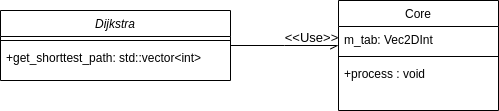

The diagram above was exported from draw.io. Its source (the exported page's mxGraphModel, read from the mxfile embedded in the PNG):
<mxGraphModel dx="2074" dy="1123" grid="1" gridSize="10" guides="1" tooltips="1" connect="1" arrows="1" fold="1" page="1" pageScale="1" pageWidth="827" pageHeight="1169" math="0" shadow="0">
  <root>
    <mxCell id="WIyWlLk6GJQsqaUBKTNV-0" />
    <mxCell id="WIyWlLk6GJQsqaUBKTNV-1" parent="WIyWlLk6GJQsqaUBKTNV-0" />
    <mxCell id="zkfFHV4jXpPFQw0GAbJ--0" value="Dijkstra" style="swimlane;fontStyle=2;align=center;verticalAlign=top;childLayout=stackLayout;horizontal=1;startSize=26;horizontalStack=0;resizeParent=1;resizeLast=0;collapsible=1;marginBottom=0;rounded=0;shadow=0;strokeWidth=1;" parent="WIyWlLk6GJQsqaUBKTNV-1" vertex="1">
      <mxGeometry x="170" y="130" width="230" height="70" as="geometry">
        <mxRectangle x="230" y="140" width="160" height="26" as="alternateBounds" />
      </mxGeometry>
    </mxCell>
    <mxCell id="zkfFHV4jXpPFQw0GAbJ--4" value="" style="line;html=1;strokeWidth=1;align=left;verticalAlign=middle;spacingTop=-1;spacingLeft=3;spacingRight=3;rotatable=0;labelPosition=right;points=[];portConstraint=eastwest;" parent="zkfFHV4jXpPFQw0GAbJ--0" vertex="1">
      <mxGeometry y="26" width="230" height="8" as="geometry" />
    </mxCell>
    <mxCell id="zkfFHV4jXpPFQw0GAbJ--5" value="+get_shorttest_path: std::vector&lt;int&gt;" style="text;align=left;verticalAlign=top;spacingLeft=4;spacingRight=4;overflow=hidden;rotatable=0;points=[[0,0.5],[1,0.5]];portConstraint=eastwest;" parent="zkfFHV4jXpPFQw0GAbJ--0" vertex="1">
      <mxGeometry y="34" width="230" height="26" as="geometry" />
    </mxCell>
    <mxCell id="zkfFHV4jXpPFQw0GAbJ--17" value="Core" style="swimlane;fontStyle=0;align=center;verticalAlign=top;childLayout=stackLayout;horizontal=1;startSize=26;horizontalStack=0;resizeParent=1;resizeLast=0;collapsible=1;marginBottom=0;rounded=0;shadow=0;strokeWidth=1;" parent="WIyWlLk6GJQsqaUBKTNV-1" vertex="1">
      <mxGeometry x="508" y="120" width="160" height="110" as="geometry">
        <mxRectangle x="550" y="140" width="160" height="26" as="alternateBounds" />
      </mxGeometry>
    </mxCell>
    <mxCell id="zkfFHV4jXpPFQw0GAbJ--22" value="m_tab: Vec2DInt" style="text;align=left;verticalAlign=top;spacingLeft=4;spacingRight=4;overflow=hidden;rotatable=0;points=[[0,0.5],[1,0.5]];portConstraint=eastwest;rounded=0;shadow=0;html=0;" parent="zkfFHV4jXpPFQw0GAbJ--17" vertex="1">
      <mxGeometry y="26" width="160" height="26" as="geometry" />
    </mxCell>
    <mxCell id="zkfFHV4jXpPFQw0GAbJ--23" value="" style="line;html=1;strokeWidth=1;align=left;verticalAlign=middle;spacingTop=-1;spacingLeft=3;spacingRight=3;rotatable=0;labelPosition=right;points=[];portConstraint=eastwest;" parent="zkfFHV4jXpPFQw0GAbJ--17" vertex="1">
      <mxGeometry y="52" width="160" height="8" as="geometry" />
    </mxCell>
    <mxCell id="zkfFHV4jXpPFQw0GAbJ--25" value="+process : void" style="text;align=left;verticalAlign=top;spacingLeft=4;spacingRight=4;overflow=hidden;rotatable=0;points=[[0,0.5],[1,0.5]];portConstraint=eastwest;" parent="zkfFHV4jXpPFQw0GAbJ--17" vertex="1">
      <mxGeometry y="60" width="160" height="26" as="geometry" />
    </mxCell>
    <mxCell id="zkfFHV4jXpPFQw0GAbJ--26" value="" style="endArrow=open;shadow=0;strokeWidth=1;rounded=0;curved=0;endFill=1;edgeStyle=elbowEdgeStyle;elbow=vertical;" parent="WIyWlLk6GJQsqaUBKTNV-1" source="zkfFHV4jXpPFQw0GAbJ--0" target="zkfFHV4jXpPFQw0GAbJ--17" edge="1">
      <mxGeometry x="0.5" y="41" relative="1" as="geometry">
        <mxPoint x="380" y="192" as="sourcePoint" />
        <mxPoint x="540" y="192" as="targetPoint" />
        <mxPoint x="-40" y="32" as="offset" />
      </mxGeometry>
    </mxCell>
    <mxCell id="o0r2EjC-M72jyM_IYGSt-1" value="&lt;font style=&quot;font-size: 13px;&quot;&gt;&amp;lt;&amp;lt;Use&amp;gt;&amp;gt;&lt;/font&gt;" style="edgeLabel;html=1;align=center;verticalAlign=middle;resizable=0;points=[];" vertex="1" connectable="0" parent="zkfFHV4jXpPFQw0GAbJ--26">
      <mxGeometry x="-0.2407" y="3" relative="1" as="geometry">
        <mxPoint x="39" y="-6" as="offset" />
      </mxGeometry>
    </mxCell>
  </root>
</mxGraphModel>